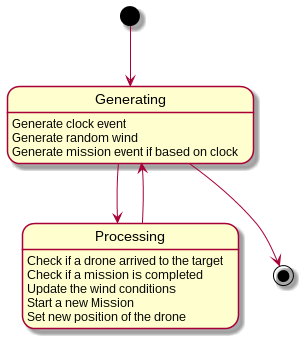

The diagram above was rendered by PlantUML. Its source (embedded in the PNG):
@startuml
[*] --> Generating
Generating : Generate clock event
Generating : Generate random wind
Generating : Generate mission event if based on clock
Generating --> [*]

Generating -> Processing
Processing: Check if a drone arrived to the target
Processing: Check if a mission is completed
Processing: Update the wind conditions
Processing: Start a new Mission
Processing: Set new position of the drone
Processing --> Generating
@enduml